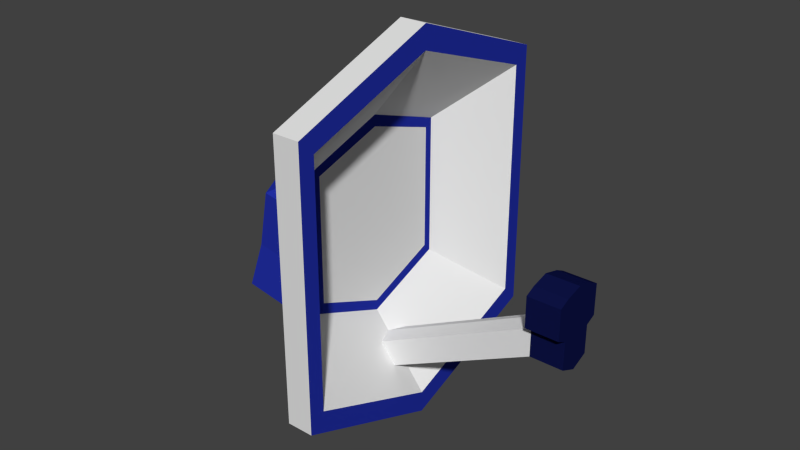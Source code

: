 # Source: SatDish.blend  (saved by Blender 2.76.0; exported with 4.5.12 LTS)
import bpy
from mathutils import Matrix  # noqa: F401  (used for matrix-valued properties, if any)

bpy.ops.wm.read_factory_settings(use_empty=True)
scene = bpy.context.scene
scene.name = 'Scene'

# ---- collections
col_collection_1 = bpy.data.collections.new('Collection 1'); scene.collection.children.link(col_collection_1)

# ---- materials (node trees are filled in below, after node groups)
mat_satdish2 = bpy.data.materials.new('SatDish2')
mat_satdish2.alpha_threshold = 0.0
mat_satdish2.use_transparent_shadow = False
mat_satdish2.diffuse_color = (0.004579, 0.007047, 0.06072, 1.0)
mat_satdish2.roughness = 0.5
mat_satdish2.specular_intensity = 0.0
mat_satdish2.line_color = (0.0, 0.0, 0.0, 1.0)
mat_satdish = bpy.data.materials.new('SatDish')
mat_satdish.alpha_threshold = 0.0
mat_satdish.use_transparent_shadow = False
mat_satdish.roughness = 0.5
mat_satdish.specular_intensity = 0.0
mat_satdish.line_color = (0.0, 0.0, 0.0, 1.0)
mat_satdish3 = bpy.data.materials.new('SatDish3')
mat_satdish3.alpha_threshold = 0.0
mat_satdish3.use_transparent_shadow = False
mat_satdish3.diffuse_color = (0.01594, 0.02851, 0.3672, 1.0)
mat_satdish3.roughness = 0.5
mat_satdish3.specular_intensity = 0.0
mat_satdish3.line_color = (0.0, 0.0, 0.0, 1.0)

# ---- material node trees

# ---- world
world_world = bpy.data.worlds.new('World'); scene.world = world_world
world_world.color = (0.05088, 0.05088, 0.05088)
world_world.use_sun_shadow = False
world_world.sun_shadow_jitter_overblur = 0.0
world_world.cycles.sampling_method = 'MANUAL'
world_world.cycles.sample_map_resolution = 256

# ---- meshes
me_cube_002 = bpy.data.meshes.new('Cube.002')
me_cube_002.from_pydata([(0.0, 0.3042, -0.2421), (0.0, -0.3042, -0.2421), (0.0, 0.3042, 0.2594), (0.0, -0.3042, 0.2594), (0.0, 8.278e-09, -0.3749), (0.0, 8.278e-09, 0.3403), (3.167, -7.89e-08, 1.197), (3.167, -0.3042, 1.33), (3.167, -7.89e-08, 1.912), (3.167, -0.3042, 1.831), (3.167, 0.3042, 1.831), (3.167, 0.3042, 1.33), (3.753, -7.89e-08, 1.197), (3.753, -0.3042, 1.33), (3.753, -7.89e-08, 1.912), (3.753, -0.3042, 1.831), (3.753, 0.3042, 1.831), (3.753, 0.3042, 1.33), (3.167, -7.89e-08, 2.631), (3.167, -0.3042, 2.551), (3.167, 0.3042, 2.551), (3.753, -7.89e-08, 2.631), (3.753, -0.3042, 2.551), (3.753, 0.3042, 2.551), (3.753, 0.4855, 1.919), (3.167, 0.4855, 1.919), (3.753, -0.4855, 1.919), (3.167, -0.4855, 1.919), (3.753, 0.4855, 2.463), (3.167, 0.4855, 2.463), (3.753, -0.4855, 2.463), (3.167, -0.4855, 2.463), (-1.867, 0.4507, 0.2956), (-1.867, -0.4507, 0.2956), (-2.754, -0.4507, 0.4578), (-2.754, 0.4507, 0.4578), (-1.784, 0.3725, 1.185), (-1.784, -0.3725, 1.185), (-2.517, -0.3725, 1.319), (-2.517, 0.3725, 1.319), (-1.588, 0.3725, 2.258), (-1.588, -0.3725, 2.258), (-2.32, 0.3725, 2.392), (-2.32, -0.3725, 2.392), (-1.754, 0.1708, 2.471), (-1.754, -0.1708, 2.471), (-2.09, 0.1708, 2.532), (-2.09, -0.1708, 2.532), (-1.661, 0.1442, 1.528), (-1.661, -0.1442, 1.528), (-1.607, 0.1442, 2.151), (-1.607, -0.1442, 2.151), (-0.5913, 0.4478, 2.181), (-0.5913, -0.4478, 2.181), (-0.5913, 0.4478, 2.919), (-0.5913, -0.4478, 2.919), (-0.1189, 0.4478, 2.181), (-0.1189, -0.4478, 2.181), (-0.1189, 0.4478, 2.919), (-0.1189, -0.4478, 2.919), (0.4072, 2.685, 0.1405), (0.4072, -2.685, 0.1405), (0.4072, 2.685, 4.96), (0.4072, -2.685, 4.96), (0.8801, 2.685, 0.1405), (0.8801, -2.685, 0.1405), (0.8801, 2.685, 4.96), (0.8801, -2.685, 4.96), (-1.778, 1.534e-06, 0.02542), (-2.968, 1.704e-06, 0.2579), (-1.739, 1.302e-06, 0.9988), (-2.728, 1.544e-06, 1.258), (-1.642, 1.293e-06, 2.484), (-2.452, 1.571e-06, 2.482), (-1.833, 1.342e-06, 2.617), (-2.067, 1.462e-06, 2.655), (-1.678, 1.252e-06, 1.599), (-1.652, 1.261e-06, 2.336), (-0.5913, -3.714e-07, 1.986), (-0.5913, -3.714e-07, 3.038), (-0.1189, -3.714e-07, 1.986), (-0.1189, -3.714e-07, 3.038), (0.4072, -2.398e-07, -0.9245), (0.4072, -2.398e-07, 5.949), (0.8801, -2.398e-07, -0.9245), (0.8801, -2.398e-07, 5.949), (0.8801, -2.399, 0.4289), (0.8801, -2.399, 4.685), (0.8801, 2.399, 4.685), (0.8801, 2.399, 0.4289), (0.8801, -2.758e-07, -0.5363), (0.8801, -2.758e-07, 5.533), (-0.1189, -1.424, 1.305), (-0.1189, -1.424, 3.802), (-0.1189, 1.424, 3.802), (-0.1189, 1.424, 1.305), (-0.1189, -3.236e-07, 0.7247), (-0.1189, -3.236e-07, 4.286), (-0.5913, -1.701, 1.043), (-0.5913, 1.701, 1.043), (-0.5913, -1.701, 4.06), (-0.5913, 1.701, 4.06), (-0.5913, -3.008e-07, 4.661), (-0.5913, -3.008e-07, 0.3584), (-0.1189, -1.287, 1.445), (-0.1189, -1.287, 3.67), (-0.1189, 1.287, 3.67), (-0.1189, 1.287, 1.445), (-0.1189, -3.369e-07, 0.9119), (-0.1189, -3.369e-07, 4.084), (0.2074, 2.488, 0.321), (0.2074, -2.52e-07, 5.691), (0.2074, -2.52e-07, -0.6678), (0.2074, -2.488, 0.321), (0.2074, -2.488, 4.78), (0.2074, 2.488, 4.78)], [], [(4, 5, 2, 0), (1, 3, 5, 4), (9, 7, 13, 15), (15, 14, 21, 22), (5, 3, 9, 8), (4, 0, 11, 6), (0, 2, 10, 11), (1, 4, 6, 7), (2, 5, 8, 10), (3, 1, 7, 9), (12, 17, 16, 14), (13, 12, 14, 15), (10, 8, 18, 20), (6, 11, 17, 12), (11, 10, 16, 17), (7, 6, 12, 13), (20, 18, 21, 23), (18, 19, 22, 21), (8, 9, 19, 18), (9, 15, 26, 27), (19, 9, 27, 31), (14, 16, 23, 21), (27, 26, 30, 31), (24, 25, 29, 28), (16, 10, 25, 24), (22, 19, 31, 30), (23, 16, 24, 28), (15, 22, 30, 26), (10, 20, 29, 25), (20, 23, 28, 29), (68, 33, 34, 69), (36, 39, 42, 40), (68, 70, 37, 33), (33, 37, 38, 34), (69, 71, 39, 35), (36, 32, 35, 39), (43, 41, 45, 47), (38, 37, 41, 43), (72, 41, 51, 77), (71, 38, 43, 73), (74, 75, 47, 45), (72, 40, 44, 74), (73, 43, 47, 75), (40, 42, 46, 44), (48, 50, 54, 52), (70, 36, 48, 76), (36, 40, 50, 48), (41, 37, 49, 51), (114, 113, 61, 63), (76, 48, 52, 78), (51, 49, 53, 55), (77, 51, 55, 79), (80, 56, 58, 81), (91, 88, 66, 85), (112, 110, 60, 82), (86, 87, 67, 65), (82, 60, 64, 84), (63, 61, 65, 67), (83, 63, 67, 85), (60, 62, 66, 64), (111, 114, 63, 83), (88, 89, 64, 66), (90, 86, 65, 84), (110, 115, 62, 60), (89, 90, 84, 64), (115, 111, 83, 62), (62, 83, 85, 66), (61, 82, 84, 65), (113, 112, 82, 61), (87, 91, 85, 67), (57, 80, 81, 59), (50, 77, 79, 54), (49, 76, 78, 53), (37, 70, 76, 49), (42, 73, 75, 46), (41, 72, 74, 45), (44, 46, 75, 74), (39, 71, 73, 42), (40, 72, 77, 50), (34, 38, 71, 69), (32, 36, 70, 68), (32, 68, 69, 35), (93, 97, 91, 87), (95, 96, 90, 89), (96, 92, 86, 90), (94, 95, 89, 88), (92, 93, 87, 86), (97, 94, 88, 91), (109, 106, 94, 97), (104, 105, 93, 92), (106, 107, 95, 94), (108, 104, 92, 96), (107, 108, 96, 95), (105, 109, 97, 93), (53, 78, 103, 98), (54, 79, 102, 101), (52, 54, 101, 99), (79, 55, 100, 102), (78, 52, 99, 103), (55, 53, 98, 100), (59, 81, 109, 105), (56, 80, 108, 107), (80, 57, 104, 108), (58, 56, 107, 106), (57, 59, 105, 104), (81, 58, 106, 109), (98, 103, 112, 113), (101, 102, 111, 115), (99, 101, 115, 110), (102, 100, 114, 111), (103, 99, 110, 112), (100, 98, 113, 114)])
me_cube_002.polygons.foreach_set('material_index', [0, 0, 0, 0, 1, 1, 1, 1, 1, 1, 0, 0, 0, 0, 0, 0, 0, 0, 0, 0, 0, 0, 0, 0, 0, 0, 0, 0, 0, 0, 2, 2, 2, 2, 2, 2, 2, 2, 2, 2, 2, 2, 2, 2, 1, 2, 2, 2, 2, 1, 1, 1, 1, 2, 2, 2, 1, 1, 1, 1, 2, 2, 2, 2, 2, 2, 1, 1, 2, 2, 1, 1, 1, 2, 2, 2, 2, 2, 2, 2, 2, 2, 1, 1, 1, 1, 1, 1, 2, 2, 2, 2, 2, 2, 1, 1, 1, 1, 1, 1, 1, 1, 1, 1, 1, 1, 1, 1, 1, 1, 1, 1])
_uv = me_cube_002.uv_layers.new(name='UVMap')
_uv.uv.foreach_set('vector', [0.2022, 0.8485, 0.2022, 0.9075, 0.1827, 0.9024, 0.1827, 0.861, 0.2217, 0.8579, 0.2217, 0.8993, 0.2022, 0.9075, 0.2022, 0.8485, 0.1827, 0.8185, 0.2203, 0.7975, 0.2386, 0.8275, 0.2011, 0.8485, 0.6488, 0.5999, 0.6343, 0.6127, 0.5784, 0.5862, 0.5929, 0.5734, 0.2607, 0.5739, 0.2875, 0.5697, 0.2875, 0.8432, 0.2607, 0.8474, 0.8276, 0.5679, 0.8477, 0.5672, 0.8399, 0.846, 0.8199, 0.8467, 0.6898, 0.9072, 0.6509, 0.8887, 0.6162, 0.6626, 0.6551, 0.6811, 0.7992, 0.5722, 0.8276, 0.5679, 0.8199, 0.8467, 0.7914, 0.851, 0.2386, 0.5766, 0.2607, 0.5739, 0.2607, 0.8474, 0.2386, 0.8501, 0.2011, 0.5907, 0.2386, 0.5697, 0.2203, 0.7975, 0.1827, 0.8185, 0.6898, 0.6391, 0.6713, 0.65, 0.6324, 0.6315, 0.6343, 0.6127, 0.6877, 0.6184, 0.6898, 0.6391, 0.6343, 0.6127, 0.6488, 0.5999, 0.01159, 0.7898, 0.03105, 0.7948, 0.03105, 0.8542, 0.01159, 0.8491, 0.8199, 0.8467, 0.8399, 0.846, 0.8477, 0.8937, 0.8276, 0.8944, 0.6551, 0.6811, 0.6162, 0.6626, 0.6324, 0.6315, 0.6713, 0.65, 0.7914, 0.851, 0.8199, 0.8467, 0.8276, 0.8944, 0.7992, 0.8987, 0.3386, 0.8431, 0.3382, 0.8643, 0.2875, 0.8655, 0.2879, 0.8443, 0.3382, 0.8643, 0.3386, 0.8903, 0.2879, 0.8914, 0.2875, 0.8655, 0.03105, 0.7948, 0.0505, 0.7866, 0.0505, 0.846, 0.03105, 0.8542, 0.3433, 0.5697, 0.3433, 0.6179, 0.3259, 0.618, 0.3259, 0.5698, 0.0505, 0.846, 0.0505, 0.7866, 0.06209, 0.7929, 0.06209, 0.8378, 0.6343, 0.6127, 0.6324, 0.6315, 0.5765, 0.605, 0.5784, 0.5862, 0.9224, 0.7532, 0.8861, 0.7532, 0.8861, 0.708, 0.9224, 0.708, 0.6207, 0.6377, 0.6045, 0.6688, 0.5622, 0.6487, 0.5784, 0.6176, 0.3259, 0.6663, 0.3259, 0.618, 0.3375, 0.6194, 0.3375, 0.6677, 0.2879, 0.8914, 0.3386, 0.8903, 0.3391, 0.9069, 0.2884, 0.908, 0.5765, 0.605, 0.6324, 0.6315, 0.6207, 0.6377, 0.5784, 0.6176, 0.6488, 0.5999, 0.5929, 0.5734, 0.6045, 0.5672, 0.6468, 0.5873, 0.01159, 0.7898, 0.01159, 0.8491, 0.0, 0.8429, 2.068e-08, 0.7979, 0.3386, 0.8431, 0.2879, 0.8443, 0.2884, 0.8328, 0.3391, 0.8317, 0.1168, 0.7525, 0.1612, 0.7621, 0.1612, 0.834, 0.1173, 0.8487, 0.062, 0.6915, 0.01605, 0.6824, 0.024, 0.5931, 0.06995, 0.6022, 0.08946, 0.7525, 0.1027, 0.6727, 0.1306, 0.662, 0.1261, 0.7363, 0.1261, 0.7363, 0.1306, 0.662, 0.1775, 0.6592, 0.1827, 0.7328, 0.3259, 0.5697, 0.3254, 0.6546, 0.2903, 0.6642, 0.2875, 0.5909, 0.062, 0.6915, 0.0556, 0.7656, 0.0, 0.7546, 0.01605, 0.6824, 0.3476, 0.7715, 0.3476, 0.8317, 0.3257, 0.8171, 0.3257, 0.7896, 0.1775, 0.6592, 0.1306, 0.662, 0.1359, 0.5725, 0.1827, 0.5697, 0.3539, 0.618, 0.3539, 0.6491, 0.3375, 0.643, 0.3434, 0.6249, 0.8856, 0.8118, 0.8506, 0.8022, 0.8536, 0.712, 0.8861, 0.708, 0.3078, 0.8099, 0.3079, 0.7907, 0.3257, 0.7896, 0.3257, 0.8171, 0.08824, 0.5827, 0.06995, 0.6022, 0.07103, 0.5845, 0.07589, 0.5722, 0.3155, 0.7584, 0.3476, 0.7715, 0.3257, 0.7896, 0.3079, 0.7907, 0.06995, 0.6022, 0.024, 0.5931, 0.04997, 0.5803, 0.07103, 0.5845, 0.8663, 0.5672, 0.9008, 0.6072, 0.891, 0.708, 0.8477, 0.6634, 0.08808, 0.7059, 0.062, 0.6915, 0.08207, 0.6622, 0.08946, 0.656, 0.062, 0.6915, 0.06995, 0.6022, 0.08299, 0.6105, 0.08207, 0.6622, 0.1359, 0.5725, 0.1306, 0.662, 0.1151, 0.6303, 0.1218, 0.579, 0.6695, 0.4567, 0.6695, 0.08872, 0.6938, 0.07393, 0.6938, 0.4717, 0.7444, 0.7778, 0.7584, 0.7785, 0.7656, 0.8732, 0.7361, 0.8712, 0.4133, 0.2417, 0.4101, 0.1899, 0.4922, 0.2483, 0.4922, 0.3092, 0.9451, 0.8305, 0.9625, 0.8334, 0.964, 0.9217, 0.924, 0.9217, 0.1301, 0.3285, 0.1029, 0.3123, 0.1029, 0.2511, 0.1301, 0.2412, 0.1921, 0.03442, 0.04667, 0.1047, 0.02934, 0.08193, 0.1921, 0.0, 0.8772, 0.02005, 0.7181, 0.08872, 0.6938, 0.07393, 0.8655, 0.0, 0.3375, 0.4575, 0.3375, 0.1047, 0.3548, 0.08193, 0.3548, 0.4814, 0.924, 0.1742, 0.9353, 0.001822, 0.976, 0.0, 0.9647, 0.1724, 0.9707, 0.8129, 0.9707, 0.4134, 1.0, 0.4134, 1.0, 0.8129, 0.965, 0.5924, 0.9707, 0.8295, 0.9297, 0.8305, 0.924, 0.5934, 2.068e-08, 0.4814, 0.0, 0.08193, 0.02934, 0.08193, 0.02934, 0.4814, 0.5104, 0.5448, 0.6695, 0.4567, 0.6938, 0.4717, 0.5221, 0.5672, 0.04667, 0.1047, 0.04667, 0.4575, 0.02934, 0.4814, 0.02934, 0.08193, 0.1921, 0.5375, 0.3375, 0.4575, 0.3548, 0.4814, 0.1921, 0.5697, 0.7181, 0.08872, 0.7181, 0.4567, 0.6938, 0.4717, 0.6938, 0.07393, 0.04667, 0.4575, 0.1921, 0.5375, 0.1921, 0.5697, 0.02934, 0.4814, 0.7181, 0.4567, 0.8772, 0.5448, 0.8655, 0.5672, 0.6938, 0.4717, 0.9707, 0.4134, 0.965, 0.5924, 0.924, 0.5934, 0.9297, 0.4143, 0.9353, 0.4134, 0.924, 0.1742, 0.9647, 0.1724, 0.976, 0.4116, 0.6695, 0.08872, 0.5104, 0.02005, 0.5221, 0.0, 0.6938, 0.07393, 0.3375, 0.1047, 0.1921, 0.03442, 0.1921, 0.0, 0.3548, 0.08193, 0.1572, 0.3123, 0.1301, 0.3285, 0.1301, 0.2412, 0.1572, 0.2511, 0.9008, 0.6072, 0.9207, 0.611, 0.9207, 0.6983, 0.891, 0.708, 0.7353, 0.7785, 0.7444, 0.7778, 0.7361, 0.8712, 0.6938, 0.8732, 0.1306, 0.662, 0.1027, 0.6727, 0.1087, 0.6232, 0.1151, 0.6303, 0.2875, 0.7664, 0.3155, 0.7584, 0.3079, 0.7907, 0.2981, 0.7872, 0.3476, 0.8317, 0.3108, 0.8252, 0.3078, 0.8099, 0.3257, 0.8171, 0.07103, 0.5845, 0.04997, 0.5803, 0.06125, 0.5697, 0.07589, 0.5722, 0.2903, 0.6642, 0.3254, 0.6546, 0.3259, 0.7584, 0.2934, 0.7544, 0.3539, 0.6491, 0.3539, 0.6802, 0.3434, 0.6733, 0.3375, 0.6553, 0.8477, 0.8755, 0.8506, 0.8022, 0.8856, 0.8118, 0.8861, 0.8967, 0.0556, 0.7656, 0.062, 0.6915, 0.08808, 0.7059, 0.08946, 0.7866, 0.08946, 0.754, 0.1168, 0.7525, 0.1173, 0.8487, 0.08946, 0.8258, 0.2164, 0.1779, 0.1301, 0.1378, 0.1921, 0.03442, 0.3375, 0.1047, 0.4411, 0.7198, 0.3548, 0.6717, 0.4168, 0.5672, 0.5622, 0.6472, 0.1301, 0.433, 0.2164, 0.3849, 0.3375, 0.4575, 0.1921, 0.5375, 0.4411, 0.9268, 0.4411, 0.7198, 0.5622, 0.6472, 0.5622, 1.0, 0.2164, 0.3849, 0.2164, 0.1779, 0.3375, 0.1047, 0.3375, 0.4575, 0.6938, 0.7388, 0.694, 0.6144, 0.7914, 0.5672, 0.7914, 0.7778, 0.1301, 0.1546, 0.05212, 0.1889, 0.04381, 0.1779, 0.1301, 0.1378, 0.2081, 0.3733, 0.2081, 0.1889, 0.2164, 0.1779, 0.2164, 0.3849, 0.05212, 0.1889, 0.05212, 0.3733, 0.04381, 0.3849, 0.04381, 0.1779, 0.1301, 0.4175, 0.2081, 0.3733, 0.2164, 0.3849, 0.1301, 0.433, 0.05212, 0.3733, 0.1301, 0.4175, 0.1301, 0.433, 0.04381, 0.3849, 0.2081, 0.1889, 0.1301, 0.1546, 0.1301, 0.1378, 0.2164, 0.1779, 0.4922, 0.2483, 0.4636, 0.2345, 0.4636, 0.1002, 0.5724, 0.1478, 0.435, 0.3139, 0.4636, 0.3214, 0.4636, 0.4553, 0.3548, 0.4145, 0.435, 0.253, 0.435, 0.3139, 0.3548, 0.4145, 0.3548, 0.1655, 0.4636, 0.3214, 0.4922, 0.3092, 0.5724, 0.3969, 0.4636, 0.4553, 0.4636, 0.2345, 0.435, 0.253, 0.3548, 0.1655, 0.4636, 0.1002, 0.4922, 0.3092, 0.4922, 0.2483, 0.5724, 0.1478, 0.5724, 0.3969, 0.1572, 0.2511, 0.1301, 0.2412, 0.1301, 0.1546, 0.2081, 0.1889, 0.1029, 0.3123, 0.1301, 0.3285, 0.1301, 0.4175, 0.05212, 0.3733, 0.1301, 0.3285, 0.1572, 0.3123, 0.2081, 0.3733, 0.1301, 0.4175, 0.1029, 0.2511, 0.1029, 0.3123, 0.05212, 0.3733, 0.05212, 0.1889, 0.1572, 0.3123, 0.1572, 0.2511, 0.2081, 0.1889, 0.2081, 0.3733, 0.1301, 0.2412, 0.1029, 0.2511, 0.05212, 0.1889, 0.1301, 0.1546, 0.5724, 0.1478, 0.4636, 0.1002, 0.5104, 0.02005, 0.6695, 0.08872, 0.8153, 0.3969, 0.924, 0.4553, 0.8772, 0.5448, 0.7181, 0.4567, 0.8153, 0.1478, 0.8153, 0.3969, 0.7181, 0.4567, 0.7181, 0.08872, 0.4636, 0.4553, 0.5724, 0.3969, 0.6695, 0.4567, 0.5104, 0.5448, 0.924, 0.1002, 0.8153, 0.1478, 0.7181, 0.08872, 0.8772, 0.02005, 0.5724, 0.3969, 0.5724, 0.1478, 0.6695, 0.08872, 0.6695, 0.4567])
me_cube_002.materials.append(mat_satdish2)
me_cube_002.materials.append(mat_satdish)
me_cube_002.materials.append(mat_satdish3)
me_cube_002.use_remesh_preserve_volume = False
me_cube_002.use_remesh_preserve_attributes = False
me_cube_002.use_mirror_vertex_groups = False
me_cube_002.update()

# ---- objects
ob_cube_002 = bpy.data.objects.new('Cube.002', me_cube_002)

# ---- transforms, parenting, visibility, modifiers, constraints
ob_cube_002.location = (-1.566, -3.909e-07, -1.812)
ob_cube_002.scale = (0.6794, 0.6794, 0.6794)
ob_cube_002.lock_rotations_4d = False
ob_cube_002.empty_display_type = 'ARROWS'
ob_cube_002.lineart.crease_threshold = 0.0

# ---- collection membership
col_collection_1.objects.link(ob_cube_002)

# ---- scene / render settings (as saved in the file)
scene.frame_start = 1; scene.frame_end = 250; scene.frame_set(1)
scene.render.engine = 'BLENDER_EEVEE_NEXT'
scene.render.resolution_percentage = 50
scene.render.dither_intensity = 0.0
scene.cycles.use_denoising = False
scene.cycles.samples = 10
scene.cycles.sampling_pattern = 'TABULATED_SOBOL'
scene.cycles.light_sampling_threshold = 0.0
scene.cycles.use_adaptive_sampling = False
scene.cycles.use_light_tree = False
scene.cycles.blur_glossy = 0.0
scene.cycles.pixel_filter_type = 'GAUSSIAN'
scene.cycles.sample_clamp_indirect = 0.0
scene.view_settings.view_transform = 'Standard'
bpy.context.view_layer.update()

# ---- added for rendering (the .blend has no active camera and no usable light): camera, sun
cam_auto = bpy.data.cameras.new('AutoCamera')
cam_auto.lens = 50.0
cam_auto.sensor_width = 36.0
cam_auto.clip_end = 1000.0
ob_auto_camera = bpy.data.objects.new('AutoCamera', cam_auto)
scene.collection.objects.link(ob_auto_camera)
ob_auto_camera.location = (5.6225, -8.30606, 5.43186)
ob_auto_camera.rotation_euler = (1.09748, -7.21219e-08, 0.694738)
scene.camera = ob_auto_camera
light_auto_sun = bpy.data.lights.new('AutoSun', 'SUN')
light_auto_sun.energy = 3.0
light_auto_sun.angle = 0.0523599
ob_auto_sun = bpy.data.objects.new('AutoSun', light_auto_sun)
scene.collection.objects.link(ob_auto_sun)
ob_auto_sun.rotation_euler = (0.872665, 0.174533, 0.523599)
bpy.context.view_layer.update()
